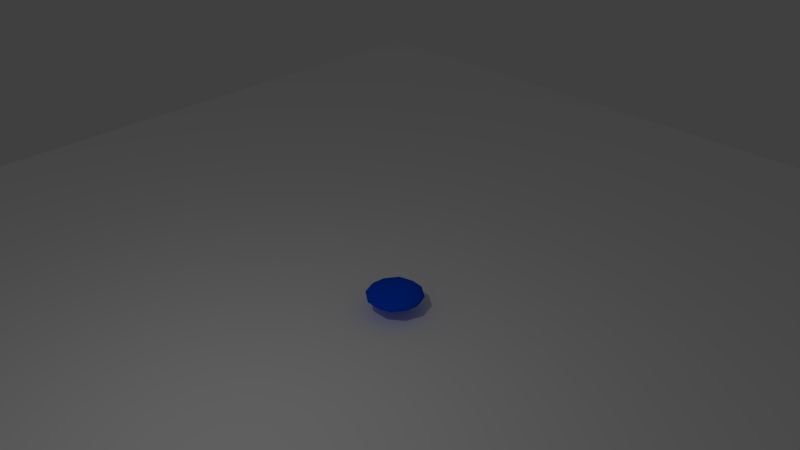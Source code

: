 # Source: BouncingBall.blend  (saved by Blender 2.78.0; exported with 4.5.12 LTS)
import bpy
from mathutils import Matrix  # noqa: F401  (used for matrix-valued properties, if any)

bpy.ops.wm.read_factory_settings(use_empty=True)
scene = bpy.context.scene
scene.name = 'Scene'

# ---- collections
col_collection_1 = bpy.data.collections.new('Collection 1'); scene.collection.children.link(col_collection_1)

# ---- materials (node trees are filled in below, after node groups)
mat_blueglossy = bpy.data.materials.new('BlueGlossy')
mat_blueglossy.alpha_threshold = 0.0
mat_blueglossy.roughness = 0.5
mat_whilematte = bpy.data.materials.new('WhileMatte')
mat_whilematte.alpha_threshold = 0.0
mat_whilematte.roughness = 0.5

# ---- material node trees
mat_blueglossy.use_nodes = True; mat_blueglossy.node_tree.nodes.clear()
_N = mat_blueglossy.node_tree.nodes; _L = mat_blueglossy.node_tree.links
n0 = _N.new('ShaderNodeOutputMaterial'); n0.name = 'Material Output'; n0.location = (300, 300)
n1 = _N.new('ShaderNodeBsdfDiffuse'); n1.name = 'Diffuse BSDF'; n1.location = (10, 300)
n1.inputs[0].default_value = (0.0, 0.09085, 1.0, 1.0)
_L.new(n1.outputs[0], n0.inputs[0])
n0.is_active_output = True
mat_whilematte.use_nodes = True; mat_whilematte.node_tree.nodes.clear()
_N = mat_whilematte.node_tree.nodes; _L = mat_whilematte.node_tree.links
n0 = _N.new('ShaderNodeOutputMaterial'); n0.name = 'Material Output'; n0.location = (300, 300)
n1 = _N.new('ShaderNodeBsdfDiffuse'); n1.name = 'Diffuse BSDF'; n1.location = (10, 300)
n1.inputs[0].default_value = (1.0, 1.0, 1.0, 1.0)
_L.new(n1.outputs[0], n0.inputs[0])
n0.is_active_output = True

# ---- world
world_world = bpy.data.worlds.new('World'); scene.world = world_world
world_world.color = (0.05088, 0.05088, 0.05088)
world_world.use_sun_shadow = False
world_world.sun_shadow_jitter_overblur = 0.0
world_world.cycles.sampling_method = 'MANUAL'

# ---- cameras
cam_camera = bpy.data.cameras.new('Camera')
cam_camera.clip_end = 100.0
cam_camera.lens = 35.0
cam_camera.sensor_width = 32.0
cam_camera.sensor_height = 18.0
cam_camera.ortho_scale = 7.314
cam_camera.dof.focus_distance = 0.0

# ---- lights
light_lamp = bpy.data.lights.new('Lamp', 'POINT')
light_lamp.transmission_factor = 0.0
light_lamp.cutoff_distance = 30.0
light_lamp.energy = 100.0
light_lamp.shadow_buffer_clip_start = 1.001
light_lamp.shadow_soft_size = 0.1
light_lamp.shadow_maximum_resolution = 0.006
light_lamp.use_absolute_resolution = True

# ---- meshes
me_icosphere_001 = bpy.data.meshes.new('Icosphere.001')
me_icosphere_001.from_pydata([(0.0, 0.0, -0.5), (0.3618, -0.2629, -0.2236), (-0.1382, -0.4253, -0.2236), (-0.4472, 0.0, -0.2236), (-0.1382, 0.4253, -0.2236), (0.3618, 0.2629, -0.2236), (0.1382, -0.4253, 0.2236), (-0.3618, -0.2629, 0.2236), (-0.3618, 0.2629, 0.2236), (0.1382, 0.4253, 0.2236), (0.4472, 0.0, 0.2236), (0.0, 0.0, 0.5), (-0.08123, -0.25, -0.4253), (0.2127, -0.1545, -0.4253), (0.1314, -0.4045, -0.2629), (0.4253, 0.0, -0.2629), (0.2127, 0.1545, -0.4253), (-0.2629, 0.0, -0.4253), (-0.3441, -0.25, -0.2629), (-0.08123, 0.25, -0.4253), (-0.3441, 0.25, -0.2629), (0.1314, 0.4045, -0.2629), (0.4755, -0.1545, 0.0), (0.4755, 0.1545, 0.0), (0.0, -0.5, 0.0), (0.2939, -0.4045, 0.0), (-0.4755, -0.1545, 0.0), (-0.2939, -0.4045, 0.0), (-0.2939, 0.4045, 0.0), (-0.4755, 0.1545, 0.0), (0.2939, 0.4045, 0.0), (0.0, 0.5, 0.0), (0.3441, -0.25, 0.2629), (-0.1314, -0.4045, 0.2629), (-0.4253, 0.0, 0.2629), (-0.1314, 0.4045, 0.2629), (0.3441, 0.25, 0.2629), (0.08123, -0.25, 0.4253), (0.2629, 0.0, 0.4253), (-0.2127, -0.1545, 0.4253), (-0.2127, 0.1545, 0.4253), (0.08123, 0.25, 0.4253)], [], [(0, 13, 12), (1, 13, 15), (0, 12, 17), (0, 17, 19), (0, 19, 16), (1, 15, 22), (2, 14, 24), (3, 18, 26), (4, 20, 28), (5, 21, 30), (1, 22, 25), (2, 24, 27), (3, 26, 29), (4, 28, 31), (5, 30, 23), (6, 32, 37), (7, 33, 39), (8, 34, 40), (9, 35, 41), (10, 36, 38), (38, 41, 11), (38, 36, 41), (36, 9, 41), (41, 40, 11), (41, 35, 40), (35, 8, 40), (40, 39, 11), (40, 34, 39), (34, 7, 39), (39, 37, 11), (39, 33, 37), (33, 6, 37), (37, 38, 11), (37, 32, 38), (32, 10, 38), (23, 36, 10), (23, 30, 36), (30, 9, 36), (31, 35, 9), (31, 28, 35), (28, 8, 35), (29, 34, 8), (29, 26, 34), (26, 7, 34), (27, 33, 7), (27, 24, 33), (24, 6, 33), (25, 32, 6), (25, 22, 32), (22, 10, 32), (30, 31, 9), (30, 21, 31), (21, 4, 31), (28, 29, 8), (28, 20, 29), (20, 3, 29), (26, 27, 7), (26, 18, 27), (18, 2, 27), (24, 25, 6), (24, 14, 25), (14, 1, 25), (22, 23, 10), (22, 15, 23), (15, 5, 23), (16, 21, 5), (16, 19, 21), (19, 4, 21), (19, 20, 4), (19, 17, 20), (17, 3, 20), (17, 18, 3), (17, 12, 18), (12, 2, 18), (15, 16, 5), (15, 13, 16), (13, 0, 16), (12, 14, 2), (12, 13, 14), (13, 1, 14)])
me_icosphere_001.polygons.foreach_set('use_smooth', [True] * 80)
me_icosphere_001.materials.append(mat_blueglossy)
me_icosphere_001.use_remesh_preserve_volume = False
me_icosphere_001.use_remesh_preserve_attributes = False
me_icosphere_001.use_mirror_vertex_groups = False
me_icosphere_001.update()
me_plane = bpy.data.meshes.new('Plane')
me_plane.from_pydata([(-10.0, -10.0, 0.0), (10.0, -10.0, 0.0), (-10.0, 10.0, 0.0), (10.0, 10.0, 0.0)], [], [(0, 1, 3, 2)])
me_plane.polygons.foreach_set('use_smooth', [True] * 1)
me_plane.materials.append(mat_whilematte)
me_plane.use_remesh_preserve_volume = False
me_plane.use_remesh_preserve_attributes = False
me_plane.use_mirror_vertex_groups = False
me_plane.update()
lat_lattice_001 = bpy.data.lattices.new('Lattice.001')
lat_lattice_001.points_w = 5
lat_lattice_001.use_outside = True
lat_lattice_001.points.foreach_set('co_deform', [-0.5, -0.5, -0.2533, 0.5, -0.5, -0.2533, -0.5, 0.5, -0.2533, 0.5, 0.5, -0.2533, -0.5, -0.5, -0.25, 0.5, -0.5, -0.25, -0.5, 0.5, -0.25, 0.5, 0.5, -0.25, -0.5, -0.5, 0.0, 0.5, -0.5, 0.0, -0.5, 0.5, 0.0, 0.5, 0.5, 0.0, -0.5, -0.5, 0.25, 0.5, -0.5, 0.25, -0.5, 0.5, 0.25, 0.5, 0.5, 0.25, -0.5, -0.5, 0.5, 0.5, -0.5, 0.5, -0.5, 0.5, 0.5, 0.5, 0.5, 0.5])

# ---- objects
ob_lattice = bpy.data.objects.new('Lattice', lat_lattice_001)
ob_icosphere = bpy.data.objects.new('Icosphere', me_icosphere_001)
ob_plane = bpy.data.objects.new('Plane', me_plane)
ob_lamp = bpy.data.objects.new('Lamp', light_lamp)
ob_camera = bpy.data.objects.new('Camera', cam_camera)

# ---- transforms, parenting, visibility, modifiers, constraints
ob_lattice.location = (0.0, 0.0, 0.0)
ob_lattice.lineart.crease_threshold = 0.0
ob_icosphere.parent = ob_lattice
ob_icosphere.location = (0.0, 0.0, 0.0)
ob_icosphere.lineart.crease_threshold = 0.0
_m = ob_icosphere.modifiers.new('Lattice', 'LATTICE')
_m.object = ob_lattice
ob_plane.location = (0.0, 0.0, -0.2968)
ob_plane.lineart.crease_threshold = 0.0
ob_lamp.location = (4.0, 1.0, 6.0)
ob_lamp.rotation_euler = (0.6503, 0.05522, 1.866)
ob_lamp.lock_rotations_4d = False
ob_lamp.empty_display_type = 'ARROWS'
ob_lamp.color = (0.0, 0.0, 0.0, 0.0)
ob_lamp.lineart.crease_threshold = 0.0
ob_camera.location = (8.416, 8.53, 8.245)
ob_camera.rotation_euler = (1.047, 0.0, 2.356)
ob_camera.lock_rotations_4d = False
ob_camera.empty_display_type = 'ARROWS'
ob_camera.color = (0.0, 0.0, 0.0, 0.0)
ob_camera.display_type = 'WIRE'
ob_camera.lineart.crease_threshold = 0.0

# ---- collection membership
col_collection_1.objects.link(ob_lattice)
col_collection_1.objects.link(ob_icosphere)
col_collection_1.objects.link(ob_plane)
col_collection_1.objects.link(ob_lamp)
col_collection_1.objects.link(ob_camera)

# ---- scene / render settings (as saved in the file)
scene.camera = ob_camera
scene.frame_start = 0; scene.frame_end = 200; scene.frame_set(125)
scene.render.engine = 'CYCLES'
scene.render.image_settings.color_mode = 'RGB'
scene.render.resolution_percentage = 50
scene.render.dither_intensity = 0.0
scene.render.use_motion_blur = True
scene.cycles.use_denoising = False
scene.cycles.samples = 128
scene.cycles.sampling_pattern = 'TABULATED_SOBOL'
scene.cycles.light_sampling_threshold = 0.0
scene.cycles.use_adaptive_sampling = False
scene.cycles.use_light_tree = False
scene.cycles.blur_glossy = 0.0
scene.cycles.sample_clamp_indirect = 0.0
scene.view_settings.view_transform = 'Standard'
bpy.context.view_layer.update()
